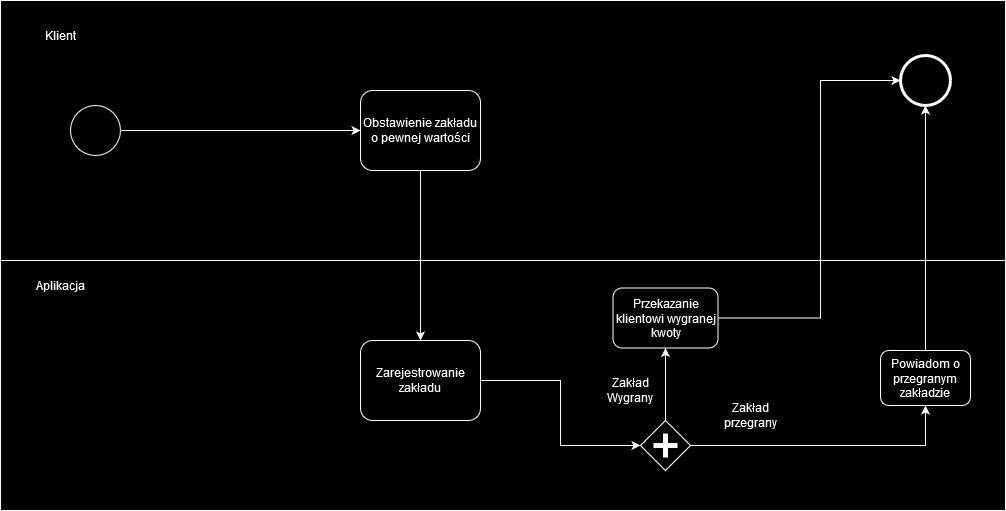

The diagram above was exported from draw.io. Its source (the exported page's mxGraphModel, read from the mxfile embedded in the PNG):
<mxGraphModel dx="1674" dy="746" grid="1" gridSize="10" guides="1" tooltips="1" connect="1" arrows="1" fold="1" page="1" pageScale="1" pageWidth="850" pageHeight="1100" background="none" math="0" shadow="0">
  <root>
    <mxCell id="0" />
    <mxCell id="1" parent="0" />
    <mxCell id="QXz0EXqgSSC-fnJdWc9I-6" value="" style="rounded=0;whiteSpace=wrap;html=1;" vertex="1" parent="1">
      <mxGeometry x="190" y="410" width="1005" height="260" as="geometry" />
    </mxCell>
    <mxCell id="QXz0EXqgSSC-fnJdWc9I-4" value="" style="rounded=0;whiteSpace=wrap;html=1;" vertex="1" parent="1">
      <mxGeometry x="190" y="160" width="1005" height="260" as="geometry" />
    </mxCell>
    <mxCell id="QXz0EXqgSSC-fnJdWc9I-23" style="edgeStyle=orthogonalEdgeStyle;rounded=0;orthogonalLoop=1;jettySize=auto;html=1;exitX=1;exitY=0.5;exitDx=0;exitDy=0;entryX=0;entryY=0.5;entryDx=0;entryDy=0;" edge="1" parent="1" source="7a84cebc1def654-1" target="QXz0EXqgSSC-fnJdWc9I-8">
      <mxGeometry relative="1" as="geometry" />
    </mxCell>
    <mxCell id="7a84cebc1def654-1" value="" style="shape=mxgraph.bpmn.shape;html=1;verticalLabelPosition=bottom;labelBackgroundColor=#ffffff;verticalAlign=top;perimeter=ellipsePerimeter;outline=standard;symbol=general;" parent="1" vertex="1">
      <mxGeometry x="260" y="265" width="50" height="50" as="geometry" />
    </mxCell>
    <mxCell id="7a84cebc1def654-26" value="" style="shape=mxgraph.bpmn.shape;html=1;verticalLabelPosition=bottom;labelBackgroundColor=#ffffff;verticalAlign=top;perimeter=ellipsePerimeter;outline=end;symbol=general;" parent="1" vertex="1">
      <mxGeometry x="1090" y="215.00000000000006" width="50" height="50" as="geometry" />
    </mxCell>
    <mxCell id="QXz0EXqgSSC-fnJdWc9I-5" value="Klient" style="text;html=1;align=center;verticalAlign=middle;whiteSpace=wrap;rounded=0;" vertex="1" parent="1">
      <mxGeometry x="200" y="180" width="100" height="30" as="geometry" />
    </mxCell>
    <mxCell id="QXz0EXqgSSC-fnJdWc9I-7" value="Aplikacja" style="text;html=1;align=center;verticalAlign=middle;whiteSpace=wrap;rounded=0;" vertex="1" parent="1">
      <mxGeometry x="200" y="430" width="100" height="30" as="geometry" />
    </mxCell>
    <mxCell id="QXz0EXqgSSC-fnJdWc9I-13" style="edgeStyle=orthogonalEdgeStyle;rounded=0;orthogonalLoop=1;jettySize=auto;html=1;entryX=0.5;entryY=0;entryDx=0;entryDy=0;" edge="1" parent="1" source="QXz0EXqgSSC-fnJdWc9I-8" target="QXz0EXqgSSC-fnJdWc9I-9">
      <mxGeometry relative="1" as="geometry" />
    </mxCell>
    <mxCell id="QXz0EXqgSSC-fnJdWc9I-8" value="Obstawienie zakładu o pewnej wartości" style="shape=ext;rounded=1;html=1;whiteSpace=wrap;" vertex="1" parent="1">
      <mxGeometry x="550" y="250" width="120" height="80" as="geometry" />
    </mxCell>
    <mxCell id="QXz0EXqgSSC-fnJdWc9I-11" style="edgeStyle=orthogonalEdgeStyle;rounded=0;orthogonalLoop=1;jettySize=auto;html=1;exitX=1;exitY=0.5;exitDx=0;exitDy=0;entryX=0;entryY=0.5;entryDx=0;entryDy=0;" edge="1" parent="1" source="QXz0EXqgSSC-fnJdWc9I-9" target="QXz0EXqgSSC-fnJdWc9I-10">
      <mxGeometry relative="1" as="geometry" />
    </mxCell>
    <mxCell id="QXz0EXqgSSC-fnJdWc9I-9" value="Zarejestrowanie zakładu" style="shape=ext;rounded=1;html=1;whiteSpace=wrap;" vertex="1" parent="1">
      <mxGeometry x="550" y="500" width="120" height="80" as="geometry" />
    </mxCell>
    <mxCell id="QXz0EXqgSSC-fnJdWc9I-16" style="edgeStyle=orthogonalEdgeStyle;rounded=0;orthogonalLoop=1;jettySize=auto;html=1;exitX=0.5;exitY=0;exitDx=0;exitDy=0;" edge="1" parent="1" source="QXz0EXqgSSC-fnJdWc9I-10" target="QXz0EXqgSSC-fnJdWc9I-14">
      <mxGeometry relative="1" as="geometry" />
    </mxCell>
    <mxCell id="QXz0EXqgSSC-fnJdWc9I-18" style="edgeStyle=orthogonalEdgeStyle;rounded=0;orthogonalLoop=1;jettySize=auto;html=1;exitX=1;exitY=0.5;exitDx=0;exitDy=0;entryX=0.5;entryY=1;entryDx=0;entryDy=0;" edge="1" parent="1" source="QXz0EXqgSSC-fnJdWc9I-10" target="QXz0EXqgSSC-fnJdWc9I-15">
      <mxGeometry relative="1" as="geometry" />
    </mxCell>
    <mxCell id="QXz0EXqgSSC-fnJdWc9I-10" value="" style="shape=mxgraph.bpmn.shape;html=1;verticalLabelPosition=bottom;labelBackgroundColor=#ffffff;verticalAlign=top;perimeter=rhombusPerimeter;background=gateway;outline=none;symbol=parallelGw;" vertex="1" parent="1">
      <mxGeometry x="830" y="580" width="50" height="50" as="geometry" />
    </mxCell>
    <mxCell id="QXz0EXqgSSC-fnJdWc9I-17" style="edgeStyle=orthogonalEdgeStyle;rounded=0;orthogonalLoop=1;jettySize=auto;html=1;" edge="1" parent="1" source="QXz0EXqgSSC-fnJdWc9I-14" target="7a84cebc1def654-26">
      <mxGeometry relative="1" as="geometry">
        <Array as="points">
          <mxPoint x="1010" y="478" />
          <mxPoint x="1010" y="240" />
        </Array>
      </mxGeometry>
    </mxCell>
    <mxCell id="QXz0EXqgSSC-fnJdWc9I-14" value="Przekazanie klientowi wygranej kwoty" style="shape=ext;rounded=1;html=1;whiteSpace=wrap;" vertex="1" parent="1">
      <mxGeometry x="802.5" y="447.5" width="105" height="60" as="geometry" />
    </mxCell>
    <mxCell id="QXz0EXqgSSC-fnJdWc9I-19" style="edgeStyle=orthogonalEdgeStyle;rounded=0;orthogonalLoop=1;jettySize=auto;html=1;entryX=0.5;entryY=1;entryDx=0;entryDy=0;" edge="1" parent="1" source="QXz0EXqgSSC-fnJdWc9I-15" target="7a84cebc1def654-26">
      <mxGeometry relative="1" as="geometry" />
    </mxCell>
    <mxCell id="QXz0EXqgSSC-fnJdWc9I-15" value="Powiadom o przegranym zakładzie" style="shape=ext;rounded=1;html=1;whiteSpace=wrap;" vertex="1" parent="1">
      <mxGeometry x="1070" y="510" width="90" height="55" as="geometry" />
    </mxCell>
    <mxCell id="QXz0EXqgSSC-fnJdWc9I-20" value="Zakład Wygrany" style="text;html=1;align=center;verticalAlign=middle;whiteSpace=wrap;rounded=0;" vertex="1" parent="1">
      <mxGeometry x="790" y="535" width="60" height="30" as="geometry" />
    </mxCell>
    <mxCell id="QXz0EXqgSSC-fnJdWc9I-21" value="Zakład przegrany" style="text;html=1;align=center;verticalAlign=middle;whiteSpace=wrap;rounded=0;" vertex="1" parent="1">
      <mxGeometry x="910" y="560" width="60" height="30" as="geometry" />
    </mxCell>
  </root>
</mxGraphModel>